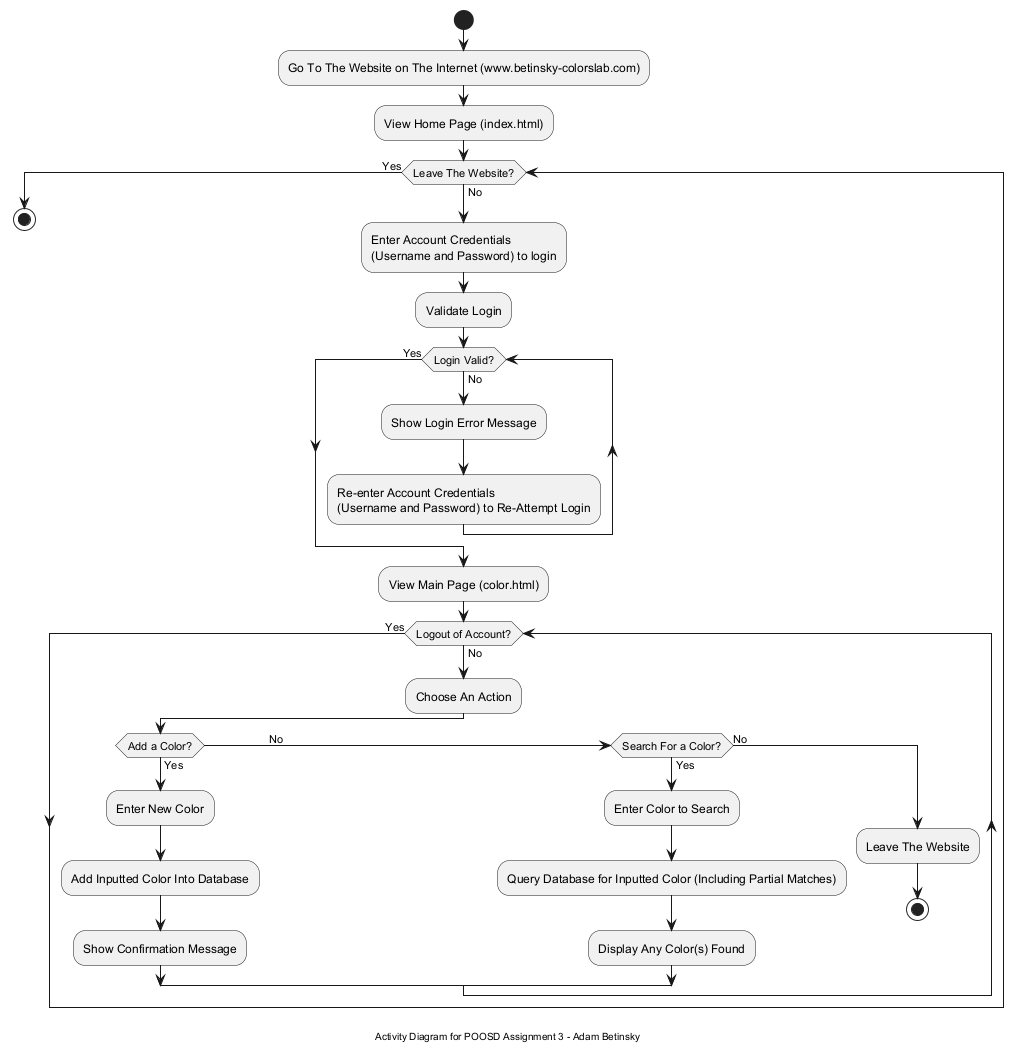

The diagram above was rendered by PlantUML. Its source (embedded in the PNG):
@startuml

' Add start node as the user must want to visit the site
start

' Add flow for loading the site
:Go To The Website on The Internet (www.betinsky-colorslab.com);
:View Home Page (index.html);

' While loop for staying active on the website (AKA not being done)
while (Leave The Website?) is (No)

    ' Flow for inital login attempt
    :Enter Account Credentials
    (Username and Password) to login;
    :Validate Login;

    ' While loop while attempting to login
    while (Login Valid?) is (No)

        ' Flow for bad login and re-attempting
        :Show Login Error Message;
        :Re-enter Account Credentials
        (Username and Password) to Re-Attempt Login;

    endwhile (Yes)

    ' Flow for when there is a successful login
    :View Main Page (color.html);

    ' While loop for staying logged into your account
    while (Logout of Account?) is (No)

        ' Flow for staying logged into your account
        :Choose An Action;

        ' Flow for adding a color to the database
        if(Add a Color?) then (Yes)
            :Enter New Color;
            :Add Inputted Color Into Database;
            :Show Confirmation Message;

        ' Flow for searching a color to the database (note there is a bunch of spacing on line 48 so the "No" keyword stays closer to the middle of the link)
        (No                                                                                                           ) elseif (Search For a Color?) then (Yes)
            :Enter Color to Search;
            :Query Database for Inputted Color (Including Partial Matches);
            :Display Any Color(s) Found;

            ' Flow for the else case - the user must want to leave the website while still being logged in. Doing this will log them out behind the scenes, so stop here
        else (No)
            :Leave The Website;
            stop

        endif

    endwhile (Yes)

endWhile (Yes)

' The user must want to leave the website, so stop here as well
stop

' Add footer to the diagram
footer Activity Diagram for POOSD Assignment 3 - Adam Betinsky
skinparam footerFontColor black

@enduml